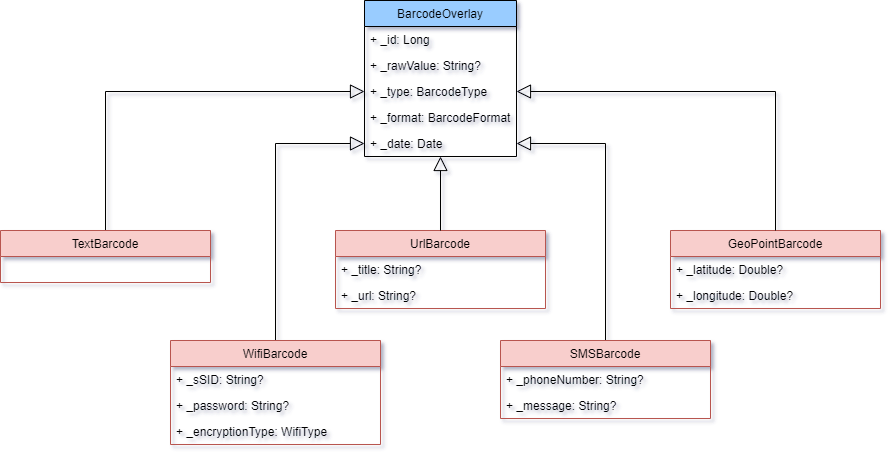

The diagram above was exported from draw.io. Its source (the exported page's mxGraphModel, read from the mxfile embedded in the PNG):
<mxGraphModel dx="967" dy="510" grid="1" gridSize="10" guides="1" tooltips="1" connect="1" arrows="1" fold="1" page="1" pageScale="1" pageWidth="827" pageHeight="1169" math="0" shadow="0">
  <root>
    <mxCell id="0" />
    <mxCell id="1" parent="0" />
    <mxCell id="OvyE_qDiD0FQh8m-k1XK-1" value="" style="endArrow=block;endFill=0;endSize=12;html=1;entryX=0;entryY=0.5;entryDx=0;entryDy=0;exitX=0.5;exitY=0;exitDx=0;exitDy=0;edgeStyle=orthogonalEdgeStyle;rounded=0;" edge="1" parent="1" source="OvyE_qDiD0FQh8m-k1XK-7" target="OvyE_qDiD0FQh8m-k1XK-5">
      <mxGeometry width="160" relative="1" as="geometry">
        <mxPoint x="470" y="373" as="sourcePoint" />
        <mxPoint x="435" y="320" as="targetPoint" />
      </mxGeometry>
    </mxCell>
    <mxCell id="OvyE_qDiD0FQh8m-k1XK-2" value="BarcodeOverlay" style="swimlane;fontStyle=0;childLayout=stackLayout;horizontal=1;startSize=26;fillColor=#99CCFF;horizontalStack=0;resizeParent=1;resizeParentMax=0;resizeLast=0;collapsible=1;marginBottom=0;" vertex="1" parent="1">
      <mxGeometry x="414" y="30" width="152" height="156" as="geometry" />
    </mxCell>
    <mxCell id="OvyE_qDiD0FQh8m-k1XK-3" value="+ _id: Long" style="text;align=left;verticalAlign=top;spacingLeft=4;spacingRight=4;overflow=hidden;rotatable=0;points=[[0,0.5],[1,0.5]];portConstraint=eastwest;" vertex="1" parent="OvyE_qDiD0FQh8m-k1XK-2">
      <mxGeometry y="26" width="152" height="26" as="geometry" />
    </mxCell>
    <mxCell id="OvyE_qDiD0FQh8m-k1XK-4" value="+ _rawValue: String?" style="text;align=left;verticalAlign=top;spacingLeft=4;spacingRight=4;overflow=hidden;rotatable=0;points=[[0,0.5],[1,0.5]];portConstraint=eastwest;" vertex="1" parent="OvyE_qDiD0FQh8m-k1XK-2">
      <mxGeometry y="52" width="152" height="26" as="geometry" />
    </mxCell>
    <mxCell id="OvyE_qDiD0FQh8m-k1XK-5" value="+ _type: BarcodeType" style="text;align=left;verticalAlign=top;spacingLeft=4;spacingRight=4;overflow=hidden;rotatable=0;points=[[0,0.5],[1,0.5]];portConstraint=eastwest;" vertex="1" parent="OvyE_qDiD0FQh8m-k1XK-2">
      <mxGeometry y="78" width="152" height="26" as="geometry" />
    </mxCell>
    <mxCell id="OvyE_qDiD0FQh8m-k1XK-6" value="+ _format: BarcodeFormat" style="text;align=left;verticalAlign=top;spacingLeft=4;spacingRight=4;overflow=hidden;rotatable=0;points=[[0,0.5],[1,0.5]];portConstraint=eastwest;" vertex="1" parent="OvyE_qDiD0FQh8m-k1XK-2">
      <mxGeometry y="104" width="152" height="26" as="geometry" />
    </mxCell>
    <mxCell id="OvyE_qDiD0FQh8m-k1XK-11" value="+ _date: Date" style="text;align=left;verticalAlign=top;spacingLeft=4;spacingRight=4;overflow=hidden;rotatable=0;points=[[0,0.5],[1,0.5]];portConstraint=eastwest;" vertex="1" parent="OvyE_qDiD0FQh8m-k1XK-2">
      <mxGeometry y="130" width="152" height="26" as="geometry" />
    </mxCell>
    <mxCell id="OvyE_qDiD0FQh8m-k1XK-7" value="TextBarcode" style="swimlane;fontStyle=0;childLayout=stackLayout;horizontal=1;startSize=26;fillColor=#f8cecc;horizontalStack=0;resizeParent=1;resizeParentMax=0;resizeLast=0;collapsible=1;marginBottom=0;strokeColor=#b85450;" vertex="1" parent="1">
      <mxGeometry x="50" y="260" width="210" height="52" as="geometry" />
    </mxCell>
    <mxCell id="OvyE_qDiD0FQh8m-k1XK-8" value=" " style="text;align=left;verticalAlign=top;spacingLeft=4;spacingRight=4;overflow=hidden;rotatable=0;points=[[0,0.5],[1,0.5]];portConstraint=eastwest;" vertex="1" parent="OvyE_qDiD0FQh8m-k1XK-7">
      <mxGeometry y="26" width="210" height="26" as="geometry" />
    </mxCell>
    <mxCell id="OvyE_qDiD0FQh8m-k1XK-27" value="" style="endArrow=block;endFill=0;endSize=12;html=1;entryX=0;entryY=0.5;entryDx=0;entryDy=0;exitX=0.5;exitY=0;exitDx=0;exitDy=0;edgeStyle=orthogonalEdgeStyle;rounded=0;" edge="1" parent="1" source="OvyE_qDiD0FQh8m-k1XK-12" target="OvyE_qDiD0FQh8m-k1XK-11">
      <mxGeometry width="160" relative="1" as="geometry">
        <mxPoint x="165" y="270" as="sourcePoint" />
        <mxPoint x="462" y="196" as="targetPoint" />
        <Array as="points">
          <mxPoint x="325" y="173" />
        </Array>
      </mxGeometry>
    </mxCell>
    <mxCell id="OvyE_qDiD0FQh8m-k1XK-17" value="UrlBarcode" style="swimlane;fontStyle=0;childLayout=stackLayout;horizontal=1;startSize=26;fillColor=#f8cecc;horizontalStack=0;resizeParent=1;resizeParentMax=0;resizeLast=0;collapsible=1;marginBottom=0;strokeColor=#b85450;" vertex="1" parent="1">
      <mxGeometry x="385" y="260" width="210" height="78" as="geometry" />
    </mxCell>
    <mxCell id="OvyE_qDiD0FQh8m-k1XK-18" value="+ _title: String?" style="text;align=left;verticalAlign=top;spacingLeft=4;spacingRight=4;overflow=hidden;rotatable=0;points=[[0,0.5],[1,0.5]];portConstraint=eastwest;" vertex="1" parent="OvyE_qDiD0FQh8m-k1XK-17">
      <mxGeometry y="26" width="210" height="26" as="geometry" />
    </mxCell>
    <mxCell id="OvyE_qDiD0FQh8m-k1XK-19" value="+ _url: String?" style="text;align=left;verticalAlign=top;spacingLeft=4;spacingRight=4;overflow=hidden;rotatable=0;points=[[0,0.5],[1,0.5]];portConstraint=eastwest;" vertex="1" parent="OvyE_qDiD0FQh8m-k1XK-17">
      <mxGeometry y="52" width="210" height="26" as="geometry" />
    </mxCell>
    <mxCell id="OvyE_qDiD0FQh8m-k1XK-24" value="GeoPointBarcode" style="swimlane;fontStyle=0;childLayout=stackLayout;horizontal=1;startSize=26;fillColor=#f8cecc;horizontalStack=0;resizeParent=1;resizeParentMax=0;resizeLast=0;collapsible=1;marginBottom=0;strokeColor=#b85450;" vertex="1" parent="1">
      <mxGeometry x="720" y="260" width="210" height="78" as="geometry" />
    </mxCell>
    <mxCell id="OvyE_qDiD0FQh8m-k1XK-25" value="+ _latitude: Double?" style="text;align=left;verticalAlign=top;spacingLeft=4;spacingRight=4;overflow=hidden;rotatable=0;points=[[0,0.5],[1,0.5]];portConstraint=eastwest;" vertex="1" parent="OvyE_qDiD0FQh8m-k1XK-24">
      <mxGeometry y="26" width="210" height="26" as="geometry" />
    </mxCell>
    <mxCell id="OvyE_qDiD0FQh8m-k1XK-26" value="+ _longitude: Double?" style="text;align=left;verticalAlign=top;spacingLeft=4;spacingRight=4;overflow=hidden;rotatable=0;points=[[0,0.5],[1,0.5]];portConstraint=eastwest;" vertex="1" parent="OvyE_qDiD0FQh8m-k1XK-24">
      <mxGeometry y="52" width="210" height="26" as="geometry" />
    </mxCell>
    <mxCell id="OvyE_qDiD0FQh8m-k1XK-28" value="" style="endArrow=block;endFill=0;endSize=12;html=1;entryX=1;entryY=0.5;entryDx=0;entryDy=0;exitX=0.5;exitY=0;exitDx=0;exitDy=0;edgeStyle=orthogonalEdgeStyle;rounded=0;" edge="1" parent="1" source="OvyE_qDiD0FQh8m-k1XK-24" target="OvyE_qDiD0FQh8m-k1XK-5">
      <mxGeometry width="160" relative="1" as="geometry">
        <mxPoint x="165" y="270" as="sourcePoint" />
        <mxPoint x="424" y="131" as="targetPoint" />
      </mxGeometry>
    </mxCell>
    <mxCell id="OvyE_qDiD0FQh8m-k1XK-29" value="" style="endArrow=block;endFill=0;endSize=12;html=1;entryX=1;entryY=0.5;entryDx=0;entryDy=0;exitX=0.5;exitY=0;exitDx=0;exitDy=0;edgeStyle=orthogonalEdgeStyle;rounded=0;" edge="1" parent="1" source="OvyE_qDiD0FQh8m-k1XK-21" target="OvyE_qDiD0FQh8m-k1XK-11">
      <mxGeometry width="160" relative="1" as="geometry">
        <mxPoint x="305" y="380" as="sourcePoint" />
        <mxPoint x="424" y="183" as="targetPoint" />
        <Array as="points">
          <mxPoint x="655" y="173" />
        </Array>
      </mxGeometry>
    </mxCell>
    <mxCell id="OvyE_qDiD0FQh8m-k1XK-30" value="" style="endArrow=block;endFill=0;endSize=12;html=1;edgeStyle=orthogonalEdgeStyle;rounded=0;entryX=0.5;entryY=0;entryDx=0;entryDy=0;exitX=0.5;exitY=0;exitDx=0;exitDy=0;" edge="1" parent="1" source="OvyE_qDiD0FQh8m-k1XK-17">
      <mxGeometry width="160" relative="1" as="geometry">
        <mxPoint x="440" y="230" as="sourcePoint" />
        <mxPoint x="490" y="186" as="targetPoint" />
        <Array as="points" />
      </mxGeometry>
    </mxCell>
    <mxCell id="OvyE_qDiD0FQh8m-k1XK-12" value="WifiBarcode" style="swimlane;fontStyle=0;childLayout=stackLayout;horizontal=1;startSize=26;fillColor=#f8cecc;horizontalStack=0;resizeParent=1;resizeParentMax=0;resizeLast=0;collapsible=1;marginBottom=0;strokeColor=#b85450;" vertex="1" parent="1">
      <mxGeometry x="220" y="370" width="210" height="104" as="geometry" />
    </mxCell>
    <mxCell id="OvyE_qDiD0FQh8m-k1XK-13" value="+ _sSID: String?" style="text;align=left;verticalAlign=top;spacingLeft=4;spacingRight=4;overflow=hidden;rotatable=0;points=[[0,0.5],[1,0.5]];portConstraint=eastwest;" vertex="1" parent="OvyE_qDiD0FQh8m-k1XK-12">
      <mxGeometry y="26" width="210" height="26" as="geometry" />
    </mxCell>
    <mxCell id="OvyE_qDiD0FQh8m-k1XK-15" value="+ _password: String?" style="text;align=left;verticalAlign=top;spacingLeft=4;spacingRight=4;overflow=hidden;rotatable=0;points=[[0,0.5],[1,0.5]];portConstraint=eastwest;" vertex="1" parent="OvyE_qDiD0FQh8m-k1XK-12">
      <mxGeometry y="52" width="210" height="26" as="geometry" />
    </mxCell>
    <mxCell id="OvyE_qDiD0FQh8m-k1XK-16" value="+ _encryptionType: WifiType" style="text;align=left;verticalAlign=top;spacingLeft=4;spacingRight=4;overflow=hidden;rotatable=0;points=[[0,0.5],[1,0.5]];portConstraint=eastwest;" vertex="1" parent="OvyE_qDiD0FQh8m-k1XK-12">
      <mxGeometry y="78" width="210" height="26" as="geometry" />
    </mxCell>
    <mxCell id="OvyE_qDiD0FQh8m-k1XK-21" value="SMSBarcode" style="swimlane;fontStyle=0;childLayout=stackLayout;horizontal=1;startSize=26;fillColor=#f8cecc;horizontalStack=0;resizeParent=1;resizeParentMax=0;resizeLast=0;collapsible=1;marginBottom=0;strokeColor=#b85450;" vertex="1" parent="1">
      <mxGeometry x="550" y="370" width="210" height="78" as="geometry" />
    </mxCell>
    <mxCell id="OvyE_qDiD0FQh8m-k1XK-22" value="+ _phoneNumber: String?" style="text;align=left;verticalAlign=top;spacingLeft=4;spacingRight=4;overflow=hidden;rotatable=0;points=[[0,0.5],[1,0.5]];portConstraint=eastwest;" vertex="1" parent="OvyE_qDiD0FQh8m-k1XK-21">
      <mxGeometry y="26" width="210" height="26" as="geometry" />
    </mxCell>
    <mxCell id="OvyE_qDiD0FQh8m-k1XK-23" value="+ _message: String?" style="text;align=left;verticalAlign=top;spacingLeft=4;spacingRight=4;overflow=hidden;rotatable=0;points=[[0,0.5],[1,0.5]];portConstraint=eastwest;" vertex="1" parent="OvyE_qDiD0FQh8m-k1XK-21">
      <mxGeometry y="52" width="210" height="26" as="geometry" />
    </mxCell>
  </root>
</mxGraphModel>